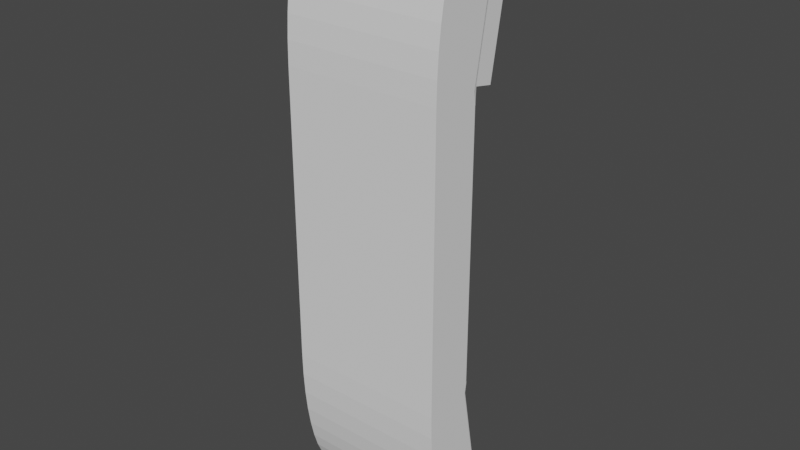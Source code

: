 # Source: Wallphone.blend  (saved by Blender 2.93.21; exported with 4.5.12 LTS)
import bpy
from mathutils import Matrix  # noqa: F401  (used for matrix-valued properties, if any)

bpy.ops.wm.read_factory_settings(use_empty=True)
scene = bpy.context.scene
scene.name = 'Scene'

# ---- collections
col_collection = bpy.data.collections.new('Collection'); scene.collection.children.link(col_collection)

# ---- world
world_world = bpy.data.worlds.new('World'); scene.world = world_world
world_world.use_nodes = True; world_world.node_tree.nodes.clear()
_N = world_world.node_tree.nodes; _L = world_world.node_tree.links
n0 = _N.new('ShaderNodeOutputWorld'); n0.name = 'World Output'; n0.location = (300, 300)
n1 = _N.new('ShaderNodeBackground'); n1.name = 'Background'; n1.location = (10, 300)
n1.inputs[0].default_value = (0.05088, 0.05088, 0.05088, 1.0)
_L.new(n1.outputs[0], n0.inputs[0])
n0.is_active_output = True
world_world.color = (0.05088, 0.05088, 0.05088)
world_world.use_sun_shadow = False
world_world.sun_shadow_jitter_overblur = 0.0

# ---- meshes
me_cube_002 = bpy.data.meshes.new('Cube.002')
me_cube_002.from_pydata([(-0.02767, -0.05515, 0.07766), (-0.02767, -0.05515, 0.1285), (-0.02767, -0.05515, 0.1793), (0.02767, -0.05515, 0.1793), (0.02767, -0.05515, 0.1285), (0.02767, -0.05515, 0.07766), (-0.02767, -0.04146, 0.02686), (-0.02767, -0.05515, 0.07766), (-0.02767, -0.0436, 0.02749), (-0.02767, -0.04569, 0.02935), (-0.02767, -0.04767, 0.0324), (-0.02767, -0.04951, 0.03656), (-0.02767, -0.05114, 0.04174), (-0.02767, -0.05253, 0.0478), (-0.02767, -0.05366, 0.0546), (-0.02767, -0.05448, 0.06196), (-0.02767, -0.05498, 0.06972), (-0.02767, -0.05515, 0.1793), (-0.02767, -0.04146, 0.2301), (-0.02767, -0.05498, 0.1872), (-0.02767, -0.05448, 0.195), (-0.02767, -0.05366, 0.2023), (-0.02767, -0.05253, 0.2091), (-0.02767, -0.05114, 0.2152), (-0.02767, -0.04951, 0.2204), (-0.02767, -0.04767, 0.2245), (-0.02767, -0.04569, 0.2276), (-0.02767, -0.0436, 0.2294), (0.02767, -0.05515, 0.07766), (0.02767, -0.04146, 0.02686), (0.02767, -0.05498, 0.06972), (0.02767, -0.05448, 0.06196), (0.02767, -0.05366, 0.0546), (0.02767, -0.05253, 0.0478), (0.02767, -0.05114, 0.04174), (0.02767, -0.04951, 0.03656), (0.02767, -0.04767, 0.0324), (0.02767, -0.04569, 0.02935), (0.02767, -0.0436, 0.02749), (0.02767, -0.04146, 0.2301), (0.02767, -0.05515, 0.1793), (0.02767, -0.0436, 0.2294), (0.02767, -0.04569, 0.2276), (0.02767, -0.04767, 0.2245), (0.02767, -0.04951, 0.2204), (0.02767, -0.05114, 0.2152), (0.02767, -0.05253, 0.2091), (0.02767, -0.05366, 0.2023), (0.02767, -0.05448, 0.195), (0.02767, -0.05498, 0.1872), (-0.02549, -0.02835, 0.03163), (-0.02767, -0.02887, 0.02686), (-0.02583, -0.02823, 0.03088), (-0.02617, -0.02815, 0.03015), (-0.02648, -0.02811, 0.02946), (-0.02677, -0.0281, 0.02883), (-0.02704, -0.02814, 0.02826), (-0.02726, -0.02822, 0.02777), (-0.02744, -0.02833, 0.02738), (-0.02757, -0.02848, 0.0271), (-0.02765, -0.02866, 0.02692), (-0.02549, -0.02578, 0.2253), (-0.02767, -0.02887, 0.2301), (-0.02583, -0.02823, 0.226), (-0.02617, -0.02815, 0.2268), (-0.02648, -0.02811, 0.2275), (-0.02677, -0.0281, 0.2281), (-0.02704, -0.02814, 0.2287), (-0.02726, -0.02822, 0.2292), (-0.02744, -0.02833, 0.2295), (-0.02757, -0.02848, 0.2298), (-0.02765, -0.02866, 0.23), (0.02549, -0.02835, 0.03163), (0.02767, -0.02887, 0.02686), (0.02583, -0.02823, 0.03088), (0.02617, -0.02815, 0.03015), (0.02648, -0.02811, 0.02946), (0.02677, -0.0281, 0.02883), (0.02704, -0.02814, 0.02826), (0.02726, -0.02822, 0.02777), (0.02744, -0.02833, 0.02738), (0.02757, -0.02848, 0.0271), (0.02765, -0.02866, 0.02692), (0.02767, -0.02887, 0.2301), (0.02549, -0.02578, 0.2253), (0.02765, -0.02866, 0.23), (0.02757, -0.02848, 0.2298), (0.02744, -0.02833, 0.2295), (0.02726, -0.02822, 0.2292), (0.02704, -0.02814, 0.2287), (0.02677, -0.0281, 0.2281), (0.02648, -0.02811, 0.2275), (0.02617, -0.02815, 0.2268), (0.02583, -0.02823, 0.226), (-0.02767, -0.03825, 0.1793), (-0.02549, -0.03427, 0.1793), (-0.02765, -0.03803, 0.1793), (-0.02757, -0.03781, 0.1793), (-0.02744, -0.03761, 0.1793), (-0.02726, -0.03742, 0.1793), (-0.02704, -0.03725, 0.1793), (-0.02677, -0.03711, 0.1793), (-0.02648, -0.03699, 0.1793), (-0.02617, -0.03691, 0.1793), (-0.02583, -0.03685, 0.1793), (-0.02549, -0.03684, 0.07766), (-0.02767, -0.03825, 0.07766), (-0.02583, -0.03685, 0.07766), (-0.02617, -0.03691, 0.07766), (-0.02648, -0.03699, 0.07766), (-0.02677, -0.03711, 0.07766), (-0.02704, -0.03725, 0.07766), (-0.02726, -0.03742, 0.07766), (-0.02744, -0.03761, 0.07766), (-0.02757, -0.03781, 0.07766), (-0.02765, -0.03803, 0.07766), (0.02549, -0.03427, 0.1793), (0.02767, -0.03825, 0.1793), (0.02583, -0.03685, 0.1793), (0.02617, -0.03691, 0.1793), (0.02648, -0.03699, 0.1793), (0.02677, -0.03711, 0.1793), (0.02704, -0.03725, 0.1793), (0.02726, -0.03742, 0.1793), (0.02744, -0.03761, 0.1793), (0.02757, -0.03781, 0.1793), (0.02765, -0.03803, 0.1793), (0.02767, -0.03825, 0.07766), (0.02549, -0.03684, 0.07766), (0.02765, -0.03803, 0.07766), (0.02757, -0.03781, 0.07766), (0.02744, -0.03761, 0.07766), (0.02726, -0.03742, 0.07766), (0.02704, -0.03725, 0.07766), (0.02677, -0.03711, 0.07766), (0.02648, -0.03699, 0.07766), (0.02617, -0.03691, 0.07766), (0.02583, -0.03685, 0.07766), (-0.02602, -0.03684, 0.1285), (-0.02767, -0.03767, 0.1285), (-0.02628, -0.03685, 0.1285), (-0.02653, -0.03688, 0.1285), (-0.02677, -0.03693, 0.1285), (-0.02699, -0.037, 0.1285), (-0.02719, -0.03708, 0.1285), (-0.02736, -0.03718, 0.1285), (-0.02749, -0.03729, 0.1285), (-0.02759, -0.03741, 0.1285), (-0.02765, -0.03754, 0.1285), (0.02767, -0.03767, 0.1285), (0.02602, -0.03684, 0.1285), (0.02765, -0.03754, 0.1285), (0.02759, -0.03741, 0.1285), (0.02749, -0.03729, 0.1285), (0.02736, -0.03718, 0.1285), (0.02719, -0.03708, 0.1285), (0.02699, -0.037, 0.1285), (0.02677, -0.03693, 0.1285), (0.02653, -0.03688, 0.1285), (0.02628, -0.03685, 0.1285), (-0.02602, -0.03684, 0.1773), (-0.02767, -0.03767, 0.1759), (-0.02766, -0.03745, 0.1754), (-0.02761, -0.03739, 0.1758), (-0.02753, -0.03731, 0.1762), (-0.0274, -0.03722, 0.1765), (-0.02724, -0.03712, 0.1767), (-0.02706, -0.03702, 0.1767), (-0.02689, -0.03694, 0.1766), (-0.02673, -0.03688, 0.1762), (-0.02661, -0.03685, 0.1759), (-0.02628, -0.03685, 0.1764), (-0.02653, -0.03688, 0.1757), (-0.02677, -0.03693, 0.1751), (-0.02699, -0.037, 0.1747), (-0.02719, -0.03708, 0.1744), (-0.02736, -0.03718, 0.1743), (-0.02749, -0.03729, 0.1745), (-0.02759, -0.03741, 0.1748), (-0.02765, -0.03754, 0.1753), (-0.02767, -0.03767, 0.08098), (-0.02602, -0.03684, 0.07959), (-0.02661, -0.03685, 0.08102), (-0.02673, -0.03688, 0.08068), (-0.02689, -0.03694, 0.08037), (-0.02706, -0.03702, 0.08019), (-0.02724, -0.03712, 0.08019), (-0.0274, -0.03722, 0.08038), (-0.02753, -0.03731, 0.08073), (-0.02761, -0.03739, 0.08114), (-0.02766, -0.03745, 0.08157), (-0.02765, -0.03754, 0.08164), (-0.02759, -0.03741, 0.08213), (-0.02749, -0.03729, 0.08245), (-0.02736, -0.03718, 0.08258), (-0.02719, -0.03708, 0.08252), (-0.02699, -0.037, 0.08227), (-0.02677, -0.03693, 0.08184), (-0.02653, -0.03688, 0.08124), (-0.02628, -0.03685, 0.08048), (0.02767, -0.03767, 0.1759), (0.02602, -0.03684, 0.1773), (0.02661, -0.03685, 0.1759), (0.02673, -0.03688, 0.1762), (0.02689, -0.03694, 0.1766), (0.02706, -0.03702, 0.1767), (0.02724, -0.03712, 0.1767), (0.0274, -0.03722, 0.1765), (0.02753, -0.03731, 0.1762), (0.02761, -0.03739, 0.1758), (0.02766, -0.03745, 0.1754), (0.02765, -0.03754, 0.1753), (0.02759, -0.03741, 0.1748), (0.02749, -0.03729, 0.1745), (0.02736, -0.03718, 0.1743), (0.02719, -0.03708, 0.1744), (0.02699, -0.037, 0.1747), (0.02677, -0.03693, 0.1751), (0.02653, -0.03688, 0.1757), (0.02628, -0.03685, 0.1764), (0.02602, -0.03684, 0.07959), (0.02767, -0.03767, 0.08098), (0.02766, -0.03745, 0.08157), (0.02761, -0.03739, 0.08114), (0.02753, -0.03731, 0.08073), (0.0274, -0.03722, 0.08038), (0.02724, -0.03712, 0.08019), (0.02706, -0.03702, 0.08019), (0.02689, -0.03694, 0.08037), (0.02673, -0.03688, 0.08068), (0.02661, -0.03685, 0.08102), (0.02628, -0.03685, 0.08048), (0.02653, -0.03688, 0.08124), (0.02677, -0.03693, 0.08184), (0.02699, -0.037, 0.08227), (0.02719, -0.03708, 0.08252), (0.02736, -0.03718, 0.08258), (0.02749, -0.03729, 0.08245), (0.02759, -0.03741, 0.08213), (0.02765, -0.03754, 0.08164), (-0.02767, -0.04146, 0.02686), (0.02767, -0.04146, 0.02686), (-0.02549, -0.02835, 0.03163), (-0.02583, -0.02823, 0.03088), (-0.02617, -0.02815, 0.03015), (-0.02648, -0.02811, 0.02946), (-0.02677, -0.0281, 0.02883), (-0.02704, -0.02814, 0.02826), (-0.02726, -0.02822, 0.02777), (-0.02744, -0.02833, 0.02738), (-0.02757, -0.02848, 0.0271), (-0.02549, -0.02835, 0.2253), (-0.02767, -0.02887, 0.2301), (-0.02583, -0.02823, 0.226), (-0.02617, -0.02815, 0.2268), (-0.02648, -0.02811, 0.2275), (-0.02677, -0.0281, 0.2281), (-0.02704, -0.02814, 0.2287), (-0.02726, -0.02822, 0.2292), (-0.02744, -0.02833, 0.2295), (-0.02757, -0.02848, 0.2298), (-0.02765, -0.02866, 0.23), (0.02549, -0.02835, 0.03163), (0.02583, -0.02823, 0.03088), (0.02617, -0.02815, 0.03015), (0.02648, -0.02811, 0.02946), (0.02677, -0.0281, 0.02883), (0.02704, -0.02814, 0.02826), (0.02726, -0.02822, 0.02777), (0.02744, -0.02833, 0.02738), (0.02757, -0.02848, 0.0271), (0.02767, -0.02887, 0.2301), (0.02549, -0.02835, 0.2253), (0.02765, -0.02866, 0.23), (0.02757, -0.02848, 0.2298), (0.02744, -0.02833, 0.2295), (0.02726, -0.02822, 0.2292), (0.02704, -0.02814, 0.2287), (0.02677, -0.0281, 0.2281), (0.02648, -0.02811, 0.2275), (0.02617, -0.02815, 0.2268), (0.02583, -0.02823, 0.226), (0.02549, -0.02578, 0.2253), (-0.02549, -0.02578, 0.2253), (-0.02549, -0.03427, 0.1793), (0.02549, -0.03427, 0.1793), (0.02549, -0.01898, 0.2239), (-0.02549, -0.01898, 0.2239), (-0.02549, -0.02746, 0.1779), (0.02549, -0.02746, 0.1779)], [], [(73, 127, 5, 28, 30, 31, 32, 33, 34, 35, 36, 37, 38, 29), (2, 17, 19, 20, 21, 22, 23, 24, 25, 26, 27, 18, 62, 94), (83, 62, 18, 39), (28, 5, 0, 7), (117, 83, 39, 41, 42, 43, 44, 45, 46, 47, 48, 49, 40, 3), (3, 40, 17, 2), (5, 4, 1, 0), (4, 3, 2, 1), (149, 200, 117, 3, 4), (94, 96, 162, 161), (51, 73, 29, 6), (127, 221, 149, 4, 5), (105, 181, 138, 150, 220, 128), (95, 61, 283, 284), (1, 2, 94, 161, 139), (0, 1, 139, 180, 106), (6, 29, 38, 8), (8, 38, 37, 9), (9, 37, 36, 10), (10, 36, 35, 11), (11, 35, 34, 12), (12, 34, 33, 13), (13, 33, 32, 14), (14, 32, 31, 15), (15, 31, 30, 16), (16, 30, 28, 7), (39, 18, 27, 41), (41, 27, 26, 42), (42, 26, 25, 43), (43, 25, 24, 44), (44, 24, 23, 45), (45, 23, 22, 46), (46, 22, 21, 47), (47, 21, 20, 48), (48, 20, 19, 49), (49, 19, 17, 40), (50, 105, 128, 72), (96, 97, 163, 162), (97, 98, 164, 163), (98, 99, 165, 164), (99, 100, 166, 165), (100, 101, 167, 166), (101, 102, 168, 167), (102, 103, 169, 168), (103, 104, 170, 169), (104, 95, 160, 170), (105, 107, 182, 181), (107, 108, 183, 182), (108, 109, 184, 183), (109, 110, 185, 184), (110, 111, 186, 185), (111, 112, 187, 186), (112, 113, 188, 187), (113, 114, 189, 188), (114, 115, 190, 189), (115, 106, 180, 190), (116, 118, 202, 201), (118, 119, 203, 202), (119, 120, 204, 203), (120, 121, 205, 204), (121, 122, 206, 205), (122, 123, 207, 206), (123, 124, 208, 207), (124, 125, 209, 208), (125, 126, 210, 209), (126, 117, 200, 210), (127, 129, 222, 221), (129, 130, 223, 222), (130, 131, 224, 223), (131, 132, 225, 224), (132, 133, 226, 225), (133, 134, 227, 226), (134, 135, 228, 227), (135, 136, 229, 228), (136, 137, 230, 229), (137, 128, 220, 230), (105, 50, 52, 107), (107, 52, 53, 108), (108, 53, 54, 109), (109, 54, 55, 110), (110, 55, 56, 111), (111, 56, 57, 112), (112, 57, 58, 113), (113, 58, 59, 114), (114, 59, 60, 115), (115, 60, 51, 106), (73, 51, 60, 82), (82, 60, 59, 81), (81, 59, 58, 80), (80, 58, 57, 79), (79, 57, 56, 78), (78, 56, 55, 77), (77, 55, 54, 76), (76, 54, 53, 75), (75, 53, 52, 74), (74, 52, 50, 72), (62, 83, 85, 71), (71, 85, 86, 70), (70, 86, 87, 69), (69, 87, 88, 68), (68, 88, 89, 67), (67, 89, 90, 66), (66, 90, 91, 65), (65, 91, 92, 64), (64, 92, 93, 63), (63, 93, 84, 61), (127, 73, 82, 129), (129, 82, 81, 130), (130, 81, 80, 131), (131, 80, 79, 132), (132, 79, 78, 133), (133, 78, 77, 134), (134, 77, 76, 135), (135, 76, 75, 136), (136, 75, 74, 137), (137, 74, 72, 128), (61, 95, 104, 63), (63, 104, 103, 64), (64, 103, 102, 65), (65, 102, 101, 66), (66, 101, 100, 67), (67, 100, 99, 68), (68, 99, 98, 69), (69, 98, 97, 70), (70, 97, 96, 71), (71, 96, 94, 62), (83, 117, 126, 85), (85, 126, 125, 86), (86, 125, 124, 87), (87, 124, 123, 88), (88, 123, 122, 89), (89, 122, 121, 90), (90, 121, 120, 91), (91, 120, 119, 92), (92, 119, 118, 93), (93, 118, 116, 84), (6, 8, 9, 10, 11, 12, 13, 14, 15, 16, 7, 0, 106, 51), (160, 171, 172, 173, 174, 175, 176, 177, 178, 179, 161, 162, 163, 164, 165, 166, 167, 168, 169, 170), (180, 191, 192, 193, 194, 195, 196, 197, 198, 199, 181, 182, 183, 184, 185, 186, 187, 188, 189, 190), (200, 211, 212, 213, 214, 215, 216, 217, 218, 219, 201, 202, 203, 204, 205, 206, 207, 208, 209, 210), (220, 231, 232, 233, 234, 235, 236, 237, 238, 239, 221, 222, 223, 224, 225, 226, 227, 228, 229, 230), (160, 138, 140, 171), (171, 140, 141, 172), (172, 141, 142, 173), (173, 142, 143, 174), (174, 143, 144, 175), (175, 144, 145, 176), (176, 145, 146, 177), (177, 146, 147, 178), (178, 147, 148, 179), (179, 148, 139, 161), (200, 149, 151, 211), (211, 151, 152, 212), (212, 152, 153, 213), (213, 153, 154, 214), (214, 154, 155, 215), (215, 155, 156, 216), (216, 156, 157, 217), (217, 157, 158, 218), (218, 158, 159, 219), (219, 159, 150, 201), (138, 181, 199, 140), (140, 199, 198, 141), (141, 198, 197, 142), (142, 197, 196, 143), (143, 196, 195, 144), (144, 195, 194, 145), (145, 194, 193, 146), (146, 193, 192, 147), (147, 192, 191, 148), (148, 191, 180, 139), (149, 221, 239, 151), (151, 239, 238, 152), (152, 238, 237, 153), (153, 237, 236, 154), (154, 236, 235, 155), (155, 235, 234, 156), (156, 234, 233, 157), (157, 233, 232, 158), (158, 232, 231, 159), (159, 231, 220, 150), (138, 160, 95, 116, 201, 150), (87, 69, 259, 275), (92, 64, 254, 280), (57, 79, 268, 248), (53, 75, 264, 244), (85, 71, 261, 273), (90, 66, 256, 278), (56, 78, 267, 247), (52, 74, 263, 243), (88, 68, 258, 276), (93, 63, 253, 281), (59, 81, 270, 250), (55, 77, 266, 246), (86, 70, 260, 274), (91, 65, 255, 279), (72, 50, 242, 262), (58, 80, 269, 249), (89, 67, 257, 277), (61, 84, 272, 251), (54, 76, 265, 245), (29, 6, 240, 241), (83, 62, 252, 271), (283, 282, 286, 287), (61, 84, 282, 283), (84, 116, 285, 282), (116, 95, 284, 285), (288, 287, 286, 289), (285, 284, 288, 289), (284, 283, 287, 288), (282, 285, 289, 286)])
_uv = me_cube_002.uv_layers.new(name='UVMap')
_uv.uv.foreach_set('vector', [0.375, 0.5126, 0.4375, 0.5193, 0.4375, 0.75, 0.4375, 0.75, 0.4277, 0.748, 0.4182, 0.7422, 0.4091, 0.733, 0.4008, 0.7212, 0.3933, 0.7079, 0.3869, 0.6937, 0.3818, 0.6786, 0.3781, 0.6624, 0.3758, 0.6451, 0.375, 0.6263, 0.5625, 0.0, 0.5625, 0.0, 0.5723, 0.001963, 0.5818, 0.007765, 0.5909, 0.017, 0.5992, 0.02879, 0.6067, 0.04205, 0.6131, 0.05625, 0.6182, 0.07138, 0.6219, 0.08757, 0.6242, 0.1049, 0.625, 0.1237, 0.625, 0.2374, 0.5625, 0.2307, 0.625, 0.5126, 0.875, 0.5126, 0.875, 0.6263, 0.625, 0.6263, 0.4375, 0.75, 0.4375, 0.75, 0.4375, 1.0, 0.4375, 1.0, 0.5625, 0.5193, 0.625, 0.5126, 0.625, 0.6263, 0.6242, 0.6451, 0.6219, 0.6624, 0.6182, 0.6786, 0.6131, 0.6937, 0.6067, 0.7079, 0.5992, 0.7212, 0.5909, 0.733, 0.5818, 0.7422, 0.5723, 0.748, 0.5625, 0.75, 0.5625, 0.75, 0.5625, 0.75, 0.5625, 0.75, 0.5625, 1.0, 0.5625, 1.0, 0.4375, 0.75, 0.5, 0.75, 0.5, 1.0, 0.4375, 1.0, 0.5, 0.75, 0.5625, 0.75, 0.5625, 1.0, 0.5, 1.0, 0.5, 0.5113, 0.5584, 0.5113, 0.5625, 0.5193, 0.5625, 0.75, 0.5, 0.75, 0.5625, 0.2307, 0.5625, 0.2337, 0.5577, 0.2416, 0.5584, 0.2387, 0.125, 0.5126, 0.375, 0.5126, 0.375, 0.6263, 0.125, 0.6263, 0.4375, 0.5193, 0.4416, 0.5113, 0.5, 0.5113, 0.5, 0.75, 0.4375, 0.75, 0.4375, 0.2599, 0.4399, 0.2575, 0.5, 0.2575, 0.5, 0.4925, 0.4399, 0.4925, 0.4375, 0.4901, 0.5625, 0.2599, 0.6191, 0.2599, 0.6191, 0.2599, 0.5625, 0.2599, 0.5, 0.0, 0.5625, 0.0, 0.5625, 0.2307, 0.5584, 0.2387, 0.5, 0.2387, 0.4375, 0.0, 0.5, 0.0, 0.5, 0.2387, 0.4416, 0.2387, 0.4375, 0.2307, 0.125, 0.6263, 0.375, 0.6263, 0.375, 0.6457, 0.125, 0.6457, 0.125, 0.6457, 0.375, 0.6457, 0.375, 0.6646, 0.125, 0.6646, 0.125, 0.6646, 0.375, 0.6646, 0.375, 0.6825, 0.125, 0.6825, 0.125, 0.6825, 0.375, 0.6825, 0.375, 0.699, 0.125, 0.699, 0.125, 0.699, 0.375, 0.699, 0.375, 0.75, 0.125, 0.75, 0.375, 1.0, 0.375, 0.75, 0.4008, 0.75, 0.4008, 1.0, 0.4008, 1.0, 0.4008, 0.75, 0.4091, 0.75, 0.4091, 1.0, 0.4091, 1.0, 0.4091, 0.75, 0.4182, 0.75, 0.4182, 1.0, 0.4182, 1.0, 0.4182, 0.75, 0.4277, 0.75, 0.4277, 1.0, 0.4277, 1.0, 0.4277, 0.75, 0.4375, 0.75, 0.4375, 1.0, 0.625, 0.6263, 0.875, 0.6263, 0.875, 0.6457, 0.625, 0.6457, 0.625, 0.6457, 0.875, 0.6457, 0.875, 0.6646, 0.625, 0.6646, 0.625, 0.6646, 0.875, 0.6646, 0.875, 0.6825, 0.625, 0.6825, 0.625, 0.6825, 0.875, 0.6825, 0.875, 0.699, 0.625, 0.699, 0.625, 0.699, 0.875, 0.699, 0.875, 0.75, 0.625, 0.75, 0.625, 0.75, 0.625, 1.0, 0.5992, 1.0, 0.5992, 0.75, 0.5992, 0.75, 0.5992, 1.0, 0.5909, 1.0, 0.5909, 0.75, 0.5909, 0.75, 0.5909, 1.0, 0.5818, 1.0, 0.5818, 0.75, 0.5818, 0.75, 0.5818, 1.0, 0.5723, 1.0, 0.5723, 0.75, 0.5723, 0.75, 0.5723, 1.0, 0.5625, 1.0, 0.5625, 0.75, 0.3809, 0.2599, 0.4375, 0.2599, 0.4375, 0.4901, 0.3809, 0.4901, 0.5625, 0.2337, 0.5625, 0.2367, 0.5582, 0.2425, 0.5577, 0.2416, 0.5625, 0.2367, 0.5625, 0.2395, 0.5587, 0.2435, 0.5582, 0.2425, 0.5625, 0.2395, 0.5625, 0.242, 0.5592, 0.2447, 0.5587, 0.2435, 0.5625, 0.242, 0.5625, 0.2443, 0.5594, 0.2461, 0.5592, 0.2447, 0.5625, 0.2443, 0.5625, 0.2463, 0.5594, 0.2475, 0.5594, 0.2461, 0.5625, 0.2463, 0.5625, 0.2479, 0.5592, 0.2486, 0.5594, 0.2475, 0.5625, 0.2479, 0.5625, 0.2491, 0.5588, 0.2494, 0.5592, 0.2486, 0.5625, 0.2491, 0.5625, 0.2498, 0.5584, 0.2499, 0.5588, 0.2494, 0.5625, 0.2498, 0.5625, 0.25, 0.5601, 0.25, 0.5584, 0.2499, 0.4375, 0.2599, 0.4376, 0.2583, 0.4417, 0.2548, 0.4399, 0.2575, 0.4376, 0.2583, 0.4378, 0.2568, 0.4414, 0.2543, 0.4417, 0.2548, 0.4378, 0.2568, 0.4382, 0.2554, 0.4413, 0.2536, 0.4414, 0.2543, 0.4382, 0.2554, 0.4387, 0.2541, 0.4414, 0.2528, 0.4413, 0.2536, 0.4387, 0.2541, 0.4393, 0.2529, 0.4418, 0.252, 0.4414, 0.2528, 0.4393, 0.2529, 0.44, 0.2519, 0.4425, 0.2512, 0.4418, 0.252, 0.44, 0.2519, 0.4408, 0.2511, 0.4433, 0.2507, 0.4425, 0.2512, 0.4408, 0.2511, 0.4417, 0.2505, 0.4442, 0.2503, 0.4433, 0.2507, 0.4417, 0.2505, 0.4426, 0.2501, 0.4449, 0.2501, 0.4442, 0.2503, 0.4426, 0.2501, 0.4436, 0.25, 0.4452, 0.25, 0.4449, 0.2501, 0.5625, 0.4901, 0.5624, 0.4917, 0.5583, 0.4952, 0.5601, 0.4925, 0.5624, 0.4917, 0.5622, 0.4932, 0.5586, 0.4957, 0.5583, 0.4952, 0.5622, 0.4932, 0.5618, 0.4946, 0.5587, 0.4964, 0.5586, 0.4957, 0.5618, 0.4946, 0.5613, 0.4959, 0.5586, 0.4972, 0.5587, 0.4964, 0.5613, 0.4959, 0.5607, 0.4971, 0.5582, 0.498, 0.5586, 0.4972, 0.5607, 0.4971, 0.56, 0.4981, 0.5575, 0.4988, 0.5582, 0.498, 0.56, 0.4981, 0.5592, 0.4989, 0.5567, 0.4993, 0.5575, 0.4988, 0.5592, 0.4989, 0.5583, 0.4995, 0.5558, 0.4997, 0.5567, 0.4993, 0.5583, 0.4995, 0.5574, 0.4999, 0.5551, 0.4999, 0.5558, 0.4997, 0.5574, 0.4999, 0.5564, 0.5, 0.5548, 0.5, 0.5551, 0.4999, 0.4375, 0.5193, 0.4375, 0.5163, 0.4423, 0.5084, 0.4416, 0.5113, 0.4375, 0.5163, 0.4375, 0.5133, 0.4418, 0.5075, 0.4423, 0.5084, 0.4375, 0.5133, 0.4375, 0.5105, 0.4413, 0.5065, 0.4418, 0.5075, 0.4375, 0.5105, 0.4375, 0.508, 0.4408, 0.5053, 0.4413, 0.5065, 0.4375, 0.508, 0.4375, 0.5057, 0.4406, 0.5039, 0.4408, 0.5053, 0.4375, 0.5057, 0.4375, 0.5037, 0.4406, 0.5025, 0.4406, 0.5039, 0.4375, 0.5037, 0.4375, 0.5021, 0.4408, 0.5014, 0.4406, 0.5025, 0.4375, 0.5021, 0.4375, 0.5009, 0.4412, 0.5006, 0.4408, 0.5014, 0.4375, 0.5009, 0.4375, 0.5002, 0.4416, 0.5001, 0.4412, 0.5006, 0.4375, 0.5002, 0.4375, 0.5, 0.4399, 0.5, 0.4416, 0.5001, 0.4375, 0.2599, 0.3809, 0.2599, 0.38, 0.2583, 0.4376, 0.2583, 0.4376, 0.2583, 0.38, 0.2583, 0.3793, 0.2568, 0.4378, 0.2568, 0.4378, 0.2568, 0.3793, 0.2568, 0.3789, 0.2554, 0.4382, 0.2554, 0.4382, 0.2554, 0.3789, 0.2554, 0.3786, 0.2541, 0.4387, 0.2541, 0.4387, 0.2541, 0.3786, 0.2541, 0.3785, 0.25, 0.4375, 0.25, 0.4375, 0.25, 0.3785, 0.25, 0.3761, 0.2448, 0.4375, 0.242, 0.4375, 0.242, 0.3761, 0.2448, 0.3756, 0.2431, 0.4375, 0.2395, 0.4375, 0.2395, 0.3756, 0.2431, 0.3753, 0.2413, 0.4375, 0.2367, 0.4375, 0.2367, 0.3753, 0.2413, 0.3751, 0.2394, 0.4375, 0.2337, 0.4375, 0.2337, 0.3751, 0.2394, 0.375, 0.2374, 0.4375, 0.2307, 0.375, 0.5126, 0.125, 0.5126, 0.1251, 0.5107, 0.3749, 0.5107, 0.3749, 0.5107, 0.1251, 0.5107, 0.1255, 0.5091, 0.3745, 0.5091, 0.3745, 0.5091, 0.1255, 0.5091, 0.1261, 0.5078, 0.3739, 0.5078, 0.3739, 0.5078, 0.1261, 0.5078, 0.1269, 0.5067, 0.3731, 0.5067, 0.3731, 0.5067, 0.1269, 0.5067, 0.1279, 0.5, 0.3721, 0.5, 0.375, 0.4971, 0.375, 0.2529, 0.3786, 0.2541, 0.3786, 0.4959, 0.3786, 0.4959, 0.3786, 0.2541, 0.3789, 0.2554, 0.3789, 0.4946, 0.3789, 0.4946, 0.3789, 0.2554, 0.3793, 0.2568, 0.3793, 0.4932, 0.3793, 0.4932, 0.3793, 0.2568, 0.38, 0.2583, 0.38, 0.4917, 0.38, 0.4917, 0.38, 0.2583, 0.3809, 0.2599, 0.3809, 0.4901, 0.875, 0.5126, 0.625, 0.5126, 0.6251, 0.5107, 0.8749, 0.5107, 0.8749, 0.5107, 0.6251, 0.5107, 0.6255, 0.5091, 0.8745, 0.5091, 0.8745, 0.5091, 0.6255, 0.5091, 0.6261, 0.5078, 0.8739, 0.5078, 0.8739, 0.5078, 0.6261, 0.5078, 0.6269, 0.5067, 0.8731, 0.5067, 0.8731, 0.5067, 0.6269, 0.5067, 0.6279, 0.5, 0.8721, 0.5, 0.625, 0.2529, 0.625, 0.4971, 0.6214, 0.4959, 0.6214, 0.2541, 0.6214, 0.2541, 0.6214, 0.4959, 0.6211, 0.4946, 0.6211, 0.2554, 0.6211, 0.2554, 0.6211, 0.4946, 0.6207, 0.4932, 0.6207, 0.2568, 0.6207, 0.2568, 0.6207, 0.4932, 0.62, 0.4917, 0.62, 0.2583, 0.62, 0.2583, 0.62, 0.4917, 0.6191, 0.4901, 0.6191, 0.2599, 0.4375, 0.5193, 0.375, 0.5126, 0.3751, 0.5106, 0.4375, 0.5163, 0.4375, 0.5163, 0.3751, 0.5106, 0.3753, 0.5087, 0.4375, 0.5133, 0.4375, 0.5133, 0.3753, 0.5087, 0.3756, 0.5069, 0.4375, 0.5105, 0.4375, 0.5105, 0.3756, 0.5069, 0.3761, 0.5052, 0.4375, 0.508, 0.4375, 0.508, 0.3761, 0.5052, 0.3785, 0.5, 0.4375, 0.5, 0.4375, 0.5, 0.3785, 0.5, 0.3786, 0.4959, 0.4387, 0.4959, 0.4387, 0.4959, 0.3786, 0.4959, 0.3789, 0.4946, 0.4382, 0.4946, 0.4382, 0.4946, 0.3789, 0.4946, 0.3793, 0.4932, 0.4378, 0.4932, 0.4378, 0.4932, 0.3793, 0.4932, 0.38, 0.4917, 0.4376, 0.4917, 0.4376, 0.4917, 0.38, 0.4917, 0.3809, 0.4901, 0.4375, 0.4901, 0.6191, 0.2599, 0.5625, 0.2599, 0.5624, 0.2583, 0.62, 0.2583, 0.62, 0.2583, 0.5624, 0.2583, 0.5622, 0.2568, 0.6207, 0.2568, 0.6207, 0.2568, 0.5622, 0.2568, 0.5618, 0.2554, 0.6211, 0.2554, 0.6211, 0.2554, 0.5618, 0.2554, 0.5613, 0.2541, 0.6214, 0.2541, 0.6214, 0.2541, 0.5613, 0.2541, 0.5625, 0.25, 0.6215, 0.25, 0.6215, 0.25, 0.5625, 0.25, 0.5625, 0.242, 0.6239, 0.2448, 0.6239, 0.2448, 0.5625, 0.242, 0.5625, 0.2395, 0.6244, 0.2431, 0.6244, 0.2431, 0.5625, 0.2395, 0.5625, 0.2367, 0.6247, 0.2413, 0.6247, 0.2413, 0.5625, 0.2367, 0.5625, 0.2337, 0.6249, 0.2394, 0.6249, 0.2394, 0.5625, 0.2337, 0.5625, 0.2307, 0.625, 0.2374, 0.625, 0.5126, 0.5625, 0.5193, 0.5625, 0.5163, 0.6249, 0.5106, 0.6249, 0.5106, 0.5625, 0.5163, 0.5625, 0.5133, 0.6247, 0.5087, 0.6247, 0.5087, 0.5625, 0.5133, 0.5625, 0.5105, 0.6244, 0.5069, 0.6244, 0.5069, 0.5625, 0.5105, 0.5625, 0.508, 0.6239, 0.5052, 0.6239, 0.5052, 0.5625, 0.508, 0.5625, 0.5, 0.6215, 0.5, 0.6215, 0.5, 0.5625, 0.5, 0.5613, 0.4959, 0.6214, 0.4959, 0.6214, 0.4959, 0.5613, 0.4959, 0.5618, 0.4946, 0.6211, 0.4946, 0.6211, 0.4946, 0.5618, 0.4946, 0.5622, 0.4932, 0.6207, 0.4932, 0.6207, 0.4932, 0.5622, 0.4932, 0.5624, 0.4917, 0.62, 0.4917, 0.62, 0.4917, 0.5624, 0.4917, 0.5625, 0.4901, 0.6191, 0.4901, 0.375, 0.1237, 0.3758, 0.1049, 0.3781, 0.08757, 0.3818, 0.07138, 0.3869, 0.05625, 0.3933, 0.04205, 0.4008, 0.02879, 0.4091, 0.017, 0.4182, 0.007765, 0.4277, 0.001963, 0.4375, 0.0, 0.4375, 0.0, 0.4375, 0.2307, 0.375, 0.2374, 0.5601, 0.25, 0.559, 0.2499, 0.5581, 0.2494, 0.5574, 0.2488, 0.5568, 0.2478, 0.5552, 0.2451, 0.5556, 0.2443, 0.5561, 0.2432, 0.5568, 0.2419, 0.5576, 0.2404, 0.5584, 0.2387, 0.5572, 0.2411, 0.5571, 0.2412, 0.557, 0.2415, 0.5568, 0.2419, 0.5564, 0.2426, 0.556, 0.2435, 0.5555, 0.2444, 0.5551, 0.2451, 0.5548, 0.2457, 0.4416, 0.2387, 0.4424, 0.2404, 0.443, 0.2422, 0.4434, 0.2438, 0.4435, 0.2453, 0.4448, 0.2451, 0.4451, 0.2456, 0.4452, 0.2458, 0.4451, 0.2457, 0.4449, 0.2452, 0.4446, 0.2445, 0.4452, 0.2457, 0.4449, 0.2451, 0.4445, 0.2444, 0.444, 0.2435, 0.4436, 0.2426, 0.4432, 0.2419, 0.443, 0.2415, 0.4429, 0.2412, 0.4428, 0.2411, 0.5584, 0.5, 0.5576, 0.4999, 0.557, 0.4996, 0.5566, 0.4992, 0.5565, 0.4986, 0.5557, 0.497, 0.5563, 0.4964, 0.557, 0.4956, 0.558, 0.4947, 0.559, 0.4936, 0.5601, 0.4925, 0.5579, 0.4947, 0.5578, 0.4948, 0.5577, 0.495, 0.5574, 0.4952, 0.557, 0.4956, 0.5565, 0.4961, 0.556, 0.4966, 0.5556, 0.4971, 0.5552, 0.4974, 0.4399, 0.4925, 0.441, 0.4937, 0.4419, 0.4948, 0.4426, 0.4959, 0.4432, 0.4969, 0.4443, 0.497, 0.4447, 0.4974, 0.445, 0.4976, 0.445, 0.4976, 0.4448, 0.4975, 0.4445, 0.4971, 0.4448, 0.4974, 0.4444, 0.4971, 0.444, 0.4966, 0.4435, 0.4961, 0.443, 0.4956, 0.4426, 0.4952, 0.4423, 0.495, 0.4422, 0.4948, 0.4421, 0.4947, 0.5601, 0.2575, 0.5, 0.2575, 0.5, 0.2563, 0.559, 0.2563, 0.559, 0.2563, 0.5, 0.2563, 0.5, 0.2552, 0.5581, 0.2552, 0.5581, 0.2552, 0.5, 0.2552, 0.5, 0.2541, 0.5574, 0.2541, 0.5574, 0.2541, 0.5, 0.2541, 0.5, 0.2531, 0.5568, 0.2531, 0.5568, 0.2531, 0.5, 0.2531, 0.5, 0.25, 0.5526, 0.25, 0.5526, 0.25, 0.5, 0.25, 0.5, 0.2453, 0.5565, 0.2453, 0.5565, 0.2453, 0.5, 0.2453, 0.5, 0.2438, 0.5566, 0.2438, 0.5566, 0.2438, 0.5, 0.2438, 0.5, 0.2422, 0.557, 0.2422, 0.557, 0.2422, 0.5, 0.2422, 0.5, 0.2404, 0.5576, 0.2404, 0.5576, 0.2404, 0.5, 0.2404, 0.5, 0.2387, 0.5584, 0.2387, 0.5584, 0.5113, 0.5, 0.5113, 0.5, 0.5096, 0.5576, 0.5096, 0.5576, 0.5096, 0.5, 0.5096, 0.5, 0.5078, 0.557, 0.5078, 0.557, 0.5078, 0.5, 0.5078, 0.5, 0.5062, 0.5566, 0.5062, 0.5566, 0.5062, 0.5, 0.5062, 0.5, 0.5047, 0.5565, 0.5047, 0.5565, 0.5047, 0.5, 0.5047, 0.5, 0.5, 0.5526, 0.5, 0.5526, 0.5, 0.5, 0.5, 0.5, 0.4969, 0.5568, 0.4969, 0.5568, 0.4969, 0.5, 0.4969, 0.5, 0.4959, 0.5574, 0.4959, 0.5574, 0.4959, 0.5, 0.4959, 0.5, 0.4948, 0.5581, 0.4948, 0.5581, 0.4948, 0.5, 0.4948, 0.5, 0.4937, 0.559, 0.4937, 0.559, 0.4937, 0.5, 0.4937, 0.5, 0.4925, 0.5601, 0.4925, 0.5, 0.2575, 0.4399, 0.2575, 0.441, 0.2563, 0.5, 0.2563, 0.5, 0.2563, 0.441, 0.2563, 0.4419, 0.2552, 0.5, 0.2552, 0.5, 0.2552, 0.4419, 0.2552, 0.4426, 0.2541, 0.5, 0.2541, 0.5, 0.2541, 0.4426, 0.2541, 0.4432, 0.2531, 0.5, 0.2531, 0.5, 0.2531, 0.4432, 0.2531, 0.4474, 0.25, 0.5, 0.25, 0.5, 0.25, 0.4474, 0.25, 0.4435, 0.2453, 0.5, 0.2453, 0.5, 0.2453, 0.4435, 0.2453, 0.4434, 0.2438, 0.5, 0.2438, 0.5, 0.2438, 0.4434, 0.2438, 0.443, 0.2422, 0.5, 0.2422, 0.5, 0.2422, 0.443, 0.2422, 0.4424, 0.2404, 0.5, 0.2404, 0.5, 0.2404, 0.4424, 0.2404, 0.4416, 0.2387, 0.5, 0.2387, 0.5, 0.5113, 0.4416, 0.5113, 0.4424, 0.5096, 0.5, 0.5096, 0.5, 0.5096, 0.4424, 0.5096, 0.443, 0.5078, 0.5, 0.5078, 0.5, 0.5078, 0.443, 0.5078, 0.4434, 0.5062, 0.5, 0.5062, 0.5, 0.5062, 0.4434, 0.5062, 0.4435, 0.5047, 0.5, 0.5047, 0.5, 0.5047, 0.4435, 0.5047, 0.4474, 0.5, 0.5, 0.5, 0.5, 0.5, 0.4474, 0.5, 0.4432, 0.4969, 0.5, 0.4969, 0.5, 0.4969, 0.4432, 0.4969, 0.4426, 0.4959, 0.5, 0.4959, 0.5, 0.4959, 0.4426, 0.4959, 0.4419, 0.4948, 0.5, 0.4948, 0.5, 0.4948, 0.4419, 0.4948, 0.441, 0.4937, 0.5, 0.4937, 0.5, 0.4937, 0.441, 0.4937, 0.4399, 0.4925, 0.5, 0.4925, 0.5, 0.2575, 0.5601, 0.2575, 0.5625, 0.2599, 0.5625, 0.4901, 0.5601, 0.4925, 0.5, 0.4925, 0.6261, 0.5078, 0.8739, 0.5078, 0.8739, 0.5078, 0.6261, 0.5078, 0.6207, 0.4932, 0.6207, 0.2568, 0.6207, 0.2568, 0.6207, 0.4932, 0.1269, 0.5067, 0.3731, 0.5067, 0.3731, 0.5067, 0.1269, 0.5067, 0.3793, 0.2568, 0.3793, 0.4932, 0.3793, 0.4932, 0.3793, 0.2568, 0.6251, 0.5107, 0.8749, 0.5107, 0.8749, 0.5107, 0.6251, 0.5107, 0.6214, 0.4959, 0.6214, 0.2541, 0.6214, 0.2541, 0.6214, 0.4959, 0.1279, 0.5, 0.3721, 0.5, 0.3721, 0.5, 0.1279, 0.5, 0.38, 0.2583, 0.38, 0.4917, 0.38, 0.4917, 0.38, 0.2583, 0.6269, 0.5067, 0.8731, 0.5067, 0.8731, 0.5067, 0.6269, 0.5067, 0.62, 0.4917, 0.62, 0.2583, 0.62, 0.2583, 0.62, 0.4917, 0.1255, 0.5091, 0.3745, 0.5091, 0.3745, 0.5091, 0.1255, 0.5091, 0.3786, 0.2541, 0.3786, 0.4959, 0.3786, 0.4959, 0.3786, 0.2541, 0.6255, 0.5091, 0.8745, 0.5091, 0.8745, 0.5091, 0.6255, 0.5091, 0.6211, 0.4946, 0.6211, 0.2554, 0.6211, 0.2554, 0.6211, 0.4946, 0.3809, 0.4901, 0.3809, 0.2599, 0.3809, 0.2599, 0.3809, 0.4901, 0.1261, 0.5078, 0.3739, 0.5078, 0.3739, 0.5078, 0.1261, 0.5078, 0.6279, 0.5, 0.8721, 0.5, 0.8721, 0.5, 0.6279, 0.5, 0.6191, 0.2599, 0.6191, 0.4901, 0.6191, 0.4901, 0.6191, 0.2599, 0.3789, 0.2554, 0.3789, 0.4946, 0.3789, 0.4946, 0.3789, 0.2554, 0.375, 0.6263, 0.125, 0.6263, 0.125, 0.6263, 0.375, 0.6263, 0.625, 0.5126, 0.875, 0.5126, 0.875, 0.5126, 0.625, 0.5126, 0.6191, 0.2599, 0.6191, 0.4901, 0.6191, 0.4901, 0.6191, 0.2599, 0.6191, 0.2599, 0.6191, 0.4901, 0.6191, 0.4901, 0.6191, 0.2599, 0.6191, 0.4901, 0.5625, 0.4901, 0.5625, 0.4901, 0.6191, 0.4901, 0.5625, 0.4901, 0.5625, 0.2599, 0.5625, 0.2599, 0.5625, 0.4901, 0.5625, 0.2599, 0.6191, 0.2599, 0.6191, 0.4901, 0.5625, 0.4901, 0.5625, 0.4901, 0.5625, 0.2599, 0.5625, 0.2599, 0.5625, 0.4901, 0.5625, 0.2599, 0.6191, 0.2599, 0.6191, 0.2599, 0.5625, 0.2599, 0.6191, 0.4901, 0.5625, 0.4901, 0.5625, 0.4901, 0.6191, 0.4901])
me_cube_002.use_remesh_fix_poles = True
me_cube_002.use_remesh_preserve_attributes = False
me_cube_002.update()

# ---- objects
ob_wallphone = bpy.data.objects.new('Wallphone', me_cube_002)

# ---- transforms, parenting, visibility, modifiers, constraints
ob_wallphone.location = (0.0, 0.0, 0.0)

# ---- collection membership
col_collection.objects.link(ob_wallphone)

# ---- scene / render settings (as saved in the file)
scene.frame_start = 1; scene.frame_end = 250; scene.frame_set(1)
scene.render.engine = 'BLENDER_EEVEE_NEXT'
scene.cycles.use_denoising = False
scene.cycles.samples = 128
scene.cycles.sampling_pattern = 'TABULATED_SOBOL'
scene.cycles.use_adaptive_sampling = False
scene.cycles.use_light_tree = False
scene.view_settings.view_transform = 'Filmic'
bpy.context.view_layer.update()

# ---- added for rendering (the .blend has no active camera and no usable light): camera, sun
cam_auto = bpy.data.cameras.new('AutoCamera')
cam_auto.lens = 50.0
cam_auto.sensor_width = 36.0
cam_auto.clip_end = 1000.0
ob_auto_camera = bpy.data.objects.new('AutoCamera', cam_auto)
scene.collection.objects.link(ob_auto_camera)
ob_auto_camera.location = (0.197709, -0.274313, 0.286629)
ob_auto_camera.rotation_euler = (1.09748, -7.21219e-08, 0.694738)
scene.camera = ob_auto_camera
light_auto_sun = bpy.data.lights.new('AutoSun', 'SUN')
light_auto_sun.energy = 3.0
light_auto_sun.angle = 0.0523599
ob_auto_sun = bpy.data.objects.new('AutoSun', light_auto_sun)
scene.collection.objects.link(ob_auto_sun)
ob_auto_sun.rotation_euler = (0.872665, 0.174533, 0.523599)
bpy.context.view_layer.update()
